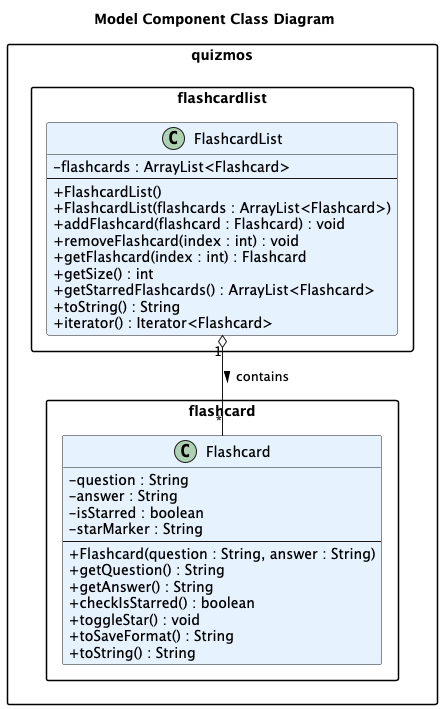

The diagram above was rendered by PlantUML. Its source (embedded in the PNG):
@startuml ModelComponent_ClassDiagram

title Model Component Class Diagram

skinparam classAttributeIconSize 0
skinparam classBackgroundColor #E6F3FF
skinparam packageStyle rectangle

package "quizmos.flashcard" {
    class Flashcard {
        - question : String
        - answer : String
        - isStarred : boolean
        - starMarker : String
        --
        + Flashcard(question : String, answer : String)
        + getQuestion() : String
        + getAnswer() : String
        + checkIsStarred() : boolean
        + toggleStar() : void
        + toSaveFormat() : String
        + toString() : String
    }
}

package "quizmos.flashcardlist" {
    class FlashcardList {
        - flashcards : ArrayList<Flashcard>
        --
        + FlashcardList()
        + FlashcardList(flashcards : ArrayList<Flashcard>)
        + addFlashcard(flashcard : Flashcard) : void
        + removeFlashcard(index : int) : void
        + getFlashcard(index : int) : Flashcard
        + getSize() : int
        + getStarredFlashcards() : ArrayList<Flashcard>
        + toString() : String
        + iterator() : Iterator<Flashcard>
    }
}

FlashcardList "1" o-- "*" Flashcard : contains >

@enduml